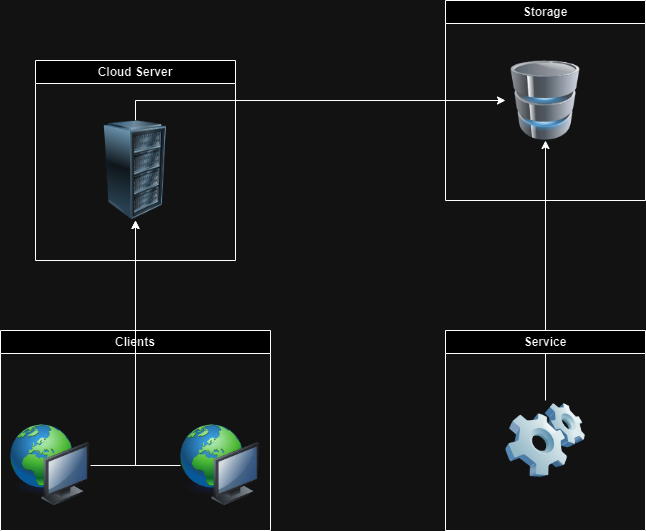

The diagram above was exported from draw.io. Its source (the exported page's mxGraphModel, read from the mxfile embedded in the PNG):
<mxGraphModel dx="2284" dy="744" grid="1" gridSize="10" guides="1" tooltips="1" connect="1" arrows="1" fold="1" page="1" pageScale="1" pageWidth="850" pageHeight="1100" math="0" shadow="0">
  <root>
    <mxCell id="0" />
    <mxCell id="1" parent="0" />
    <mxCell id="dCNLtrXw32l_9exQOmhl-9" style="edgeStyle=orthogonalEdgeStyle;rounded=0;orthogonalLoop=1;jettySize=auto;html=1;exitX=0.5;exitY=0;exitDx=0;exitDy=0;" edge="1" parent="1" source="dCNLtrXw32l_9exQOmhl-2" target="dCNLtrXw32l_9exQOmhl-1">
      <mxGeometry relative="1" as="geometry" />
    </mxCell>
    <mxCell id="dCNLtrXw32l_9exQOmhl-13" value="Clients" style="swimlane;whiteSpace=wrap;html=1;" vertex="1" parent="1">
      <mxGeometry x="-735" y="430" width="270" height="200" as="geometry" />
    </mxCell>
    <mxCell id="dCNLtrXw32l_9exQOmhl-11" value="" style="image;html=1;image=img/lib/clip_art/computers/Network_128x128.png" vertex="1" parent="dCNLtrXw32l_9exQOmhl-13">
      <mxGeometry x="10" y="90" width="80" height="90" as="geometry" />
    </mxCell>
    <mxCell id="dCNLtrXw32l_9exQOmhl-4" value="" style="image;html=1;image=img/lib/clip_art/computers/Network_128x128.png" vertex="1" parent="dCNLtrXw32l_9exQOmhl-13">
      <mxGeometry x="180" y="90" width="80" height="90" as="geometry" />
    </mxCell>
    <mxCell id="dCNLtrXw32l_9exQOmhl-14" value="Cloud Server" style="swimlane;whiteSpace=wrap;html=1;" vertex="1" parent="1">
      <mxGeometry x="-700" y="160" width="200" height="200" as="geometry" />
    </mxCell>
    <mxCell id="dCNLtrXw32l_9exQOmhl-2" value="" style="image;html=1;image=img/lib/clip_art/computers/Server_Rack_128x128.png" vertex="1" parent="dCNLtrXw32l_9exQOmhl-14">
      <mxGeometry x="60" y="60" width="80" height="100" as="geometry" />
    </mxCell>
    <mxCell id="dCNLtrXw32l_9exQOmhl-15" value="Storage" style="swimlane;whiteSpace=wrap;html=1;" vertex="1" parent="1">
      <mxGeometry x="-290" y="100" width="200" height="200" as="geometry" />
    </mxCell>
    <mxCell id="dCNLtrXw32l_9exQOmhl-1" value="" style="image;html=1;image=img/lib/clip_art/computers/Database_128x128.png" vertex="1" parent="dCNLtrXw32l_9exQOmhl-15">
      <mxGeometry x="60" y="60" width="80" height="80" as="geometry" />
    </mxCell>
    <mxCell id="dCNLtrXw32l_9exQOmhl-18" style="edgeStyle=orthogonalEdgeStyle;rounded=0;orthogonalLoop=1;jettySize=auto;html=1;entryX=0.5;entryY=1;entryDx=0;entryDy=0;" edge="1" parent="1" source="dCNLtrXw32l_9exQOmhl-17" target="dCNLtrXw32l_9exQOmhl-1">
      <mxGeometry relative="1" as="geometry" />
    </mxCell>
    <mxCell id="dCNLtrXw32l_9exQOmhl-16" value="Service" style="swimlane;whiteSpace=wrap;html=1;" vertex="1" parent="1">
      <mxGeometry x="-290" y="430" width="200" height="200" as="geometry" />
    </mxCell>
    <mxCell id="dCNLtrXw32l_9exQOmhl-17" value="" style="image;html=1;image=img/lib/clip_art/computers/Software_128x128.png" vertex="1" parent="dCNLtrXw32l_9exQOmhl-16">
      <mxGeometry x="60" y="70" width="80" height="80" as="geometry" />
    </mxCell>
    <mxCell id="dCNLtrXw32l_9exQOmhl-19" style="edgeStyle=orthogonalEdgeStyle;rounded=0;orthogonalLoop=1;jettySize=auto;html=1;" edge="1" parent="1" source="dCNLtrXw32l_9exQOmhl-4" target="dCNLtrXw32l_9exQOmhl-2">
      <mxGeometry relative="1" as="geometry" />
    </mxCell>
    <mxCell id="dCNLtrXw32l_9exQOmhl-20" style="edgeStyle=orthogonalEdgeStyle;rounded=0;orthogonalLoop=1;jettySize=auto;html=1;entryX=0.5;entryY=1;entryDx=0;entryDy=0;" edge="1" parent="1" source="dCNLtrXw32l_9exQOmhl-11" target="dCNLtrXw32l_9exQOmhl-2">
      <mxGeometry relative="1" as="geometry" />
    </mxCell>
  </root>
</mxGraphModel>